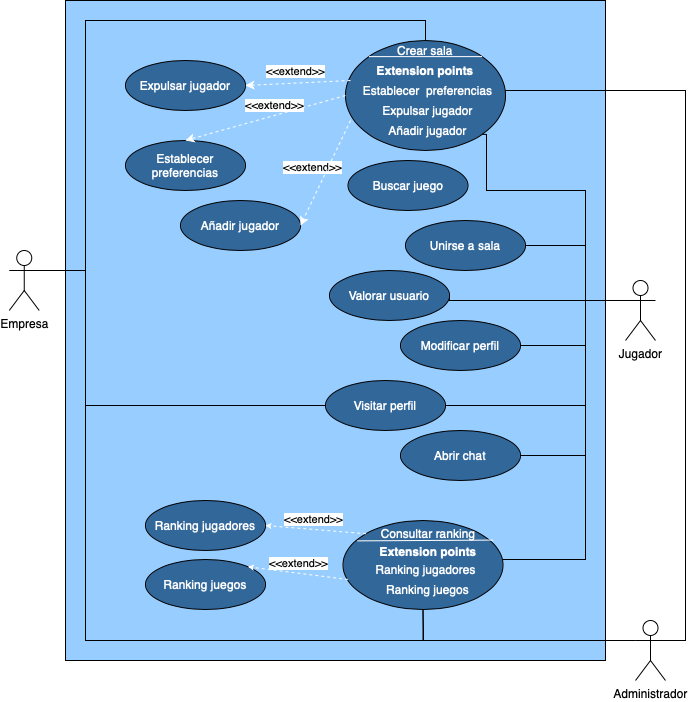

The diagram above was exported from draw.io. Its source (the exported page's mxGraphModel, read from the mxfile embedded in the PNG):
<mxGraphModel dx="1426" dy="2011" grid="1" gridSize="10" guides="1" tooltips="1" connect="1" arrows="1" fold="1" page="1" pageScale="1" pageWidth="827" pageHeight="1169" math="0" shadow="0">
  <root>
    <mxCell id="0" />
    <mxCell id="1" parent="0" />
    <mxCell id="2" value="" style="whiteSpace=wrap;html=1;strokeWidth=1;fillColor=#98cdff;" vertex="1" parent="1">
      <mxGeometry x="150" y="180" width="540" height="660" as="geometry" />
    </mxCell>
    <mxCell id="3" style="edgeStyle=orthogonalEdgeStyle;rounded=0;orthogonalLoop=1;jettySize=auto;html=1;exitX=1;exitY=0.3333333333333333;exitDx=0;exitDy=0;exitPerimeter=0;entryX=0;entryY=0.5;entryDx=0;entryDy=0;endArrow=none;endFill=0;endSize=3;" edge="1" source="6" target="37" parent="1">
      <mxGeometry relative="1" as="geometry">
        <Array as="points">
          <mxPoint x="170" y="450" />
          <mxPoint x="170" y="585" />
        </Array>
      </mxGeometry>
    </mxCell>
    <mxCell id="4" style="edgeStyle=orthogonalEdgeStyle;rounded=0;orthogonalLoop=1;jettySize=auto;html=1;exitX=1;exitY=0.3333333333333333;exitDx=0;exitDy=0;exitPerimeter=0;entryX=0.5;entryY=1;entryDx=0;entryDy=0;endArrow=none;endFill=0;endSize=3;" edge="1" source="6" target="40" parent="1">
      <mxGeometry relative="1" as="geometry">
        <Array as="points">
          <mxPoint x="170" y="450" />
          <mxPoint x="170" y="820" />
          <mxPoint x="508" y="820" />
        </Array>
      </mxGeometry>
    </mxCell>
    <mxCell id="5" style="edgeStyle=orthogonalEdgeStyle;rounded=0;orthogonalLoop=1;jettySize=auto;html=1;exitX=1;exitY=0.3333333333333333;exitDx=0;exitDy=0;exitPerimeter=0;entryX=0.5;entryY=0;entryDx=0;entryDy=0;endArrow=none;endFill=0;endSize=3;" edge="1" source="6" target="24" parent="1">
      <mxGeometry relative="1" as="geometry">
        <Array as="points">
          <mxPoint x="170" y="450" />
          <mxPoint x="170" y="200" />
          <mxPoint x="510" y="200" />
        </Array>
      </mxGeometry>
    </mxCell>
    <mxCell id="6" value="Empresa&lt;br&gt;" style="shape=umlActor;verticalLabelPosition=bottom;verticalAlign=top;html=1;outlineConnect=0;strokeWidth=1;" vertex="1" parent="1">
      <mxGeometry x="93.75" y="430" width="30" height="60" as="geometry" />
    </mxCell>
    <mxCell id="7" value="" style="ellipse;whiteSpace=wrap;html=1;strokeWidth=1;fillColor=#32679a;fontColor=#FFFFFF;" vertex="1" parent="1">
      <mxGeometry x="430" y="220" width="160" height="110" as="geometry" />
    </mxCell>
    <mxCell id="8" style="edgeStyle=orthogonalEdgeStyle;rounded=0;orthogonalLoop=1;jettySize=auto;html=1;exitX=0;exitY=0.3333333333333333;exitDx=0;exitDy=0;exitPerimeter=0;entryX=1;entryY=1;entryDx=0;entryDy=0;endArrow=none;endFill=0;strokeWidth=1;fontColor=#67AB9F;" edge="1" source="15" target="7" parent="1">
      <mxGeometry relative="1" as="geometry">
        <Array as="points">
          <mxPoint x="670" y="480" />
          <mxPoint x="670" y="370" />
          <mxPoint x="571" y="370" />
          <mxPoint x="571" y="314" />
        </Array>
      </mxGeometry>
    </mxCell>
    <mxCell id="9" style="edgeStyle=orthogonalEdgeStyle;rounded=0;orthogonalLoop=1;jettySize=auto;html=1;exitX=0;exitY=0.3333333333333333;exitDx=0;exitDy=0;exitPerimeter=0;entryX=1;entryY=0.5;entryDx=0;entryDy=0;endArrow=none;endFill=0;" edge="1" source="15" target="19" parent="1">
      <mxGeometry relative="1" as="geometry">
        <Array as="points">
          <mxPoint x="670" y="480" />
          <mxPoint x="670" y="425" />
        </Array>
      </mxGeometry>
    </mxCell>
    <mxCell id="10" style="edgeStyle=orthogonalEdgeStyle;rounded=0;orthogonalLoop=1;jettySize=auto;html=1;exitX=0;exitY=0.3333333333333333;exitDx=0;exitDy=0;exitPerimeter=0;entryX=1;entryY=0.5;entryDx=0;entryDy=0;endArrow=none;endFill=0;" edge="1" source="15" target="20" parent="1">
      <mxGeometry relative="1" as="geometry">
        <Array as="points">
          <mxPoint x="534" y="480" />
        </Array>
      </mxGeometry>
    </mxCell>
    <mxCell id="11" style="edgeStyle=orthogonalEdgeStyle;rounded=0;orthogonalLoop=1;jettySize=auto;html=1;exitX=0;exitY=0.3333333333333333;exitDx=0;exitDy=0;exitPerimeter=0;endArrow=none;endFill=0;" edge="1" source="15" target="36" parent="1">
      <mxGeometry relative="1" as="geometry">
        <Array as="points">
          <mxPoint x="670" y="480" />
          <mxPoint x="670" y="525" />
        </Array>
      </mxGeometry>
    </mxCell>
    <mxCell id="12" style="edgeStyle=orthogonalEdgeStyle;rounded=0;orthogonalLoop=1;jettySize=auto;html=1;exitX=0;exitY=0.3333333333333333;exitDx=0;exitDy=0;exitPerimeter=0;entryX=1;entryY=0.5;entryDx=0;entryDy=0;endArrow=none;endFill=0;" edge="1" source="15" target="37" parent="1">
      <mxGeometry relative="1" as="geometry">
        <Array as="points">
          <mxPoint x="670" y="480" />
          <mxPoint x="670" y="585" />
        </Array>
      </mxGeometry>
    </mxCell>
    <mxCell id="13" style="edgeStyle=orthogonalEdgeStyle;rounded=0;orthogonalLoop=1;jettySize=auto;html=1;exitX=0;exitY=0.3333333333333333;exitDx=0;exitDy=0;exitPerimeter=0;entryX=1;entryY=0.5;entryDx=0;entryDy=0;endArrow=none;endFill=0;" edge="1" source="15" target="38" parent="1">
      <mxGeometry relative="1" as="geometry">
        <Array as="points">
          <mxPoint x="670" y="480" />
          <mxPoint x="670" y="635" />
        </Array>
      </mxGeometry>
    </mxCell>
    <mxCell id="14" style="edgeStyle=orthogonalEdgeStyle;rounded=0;orthogonalLoop=1;jettySize=auto;html=1;exitX=0;exitY=0.3333333333333333;exitDx=0;exitDy=0;exitPerimeter=0;entryX=1;entryY=0;entryDx=0;entryDy=0;endArrow=none;endFill=0;" edge="1" source="15" target="43" parent="1">
      <mxGeometry relative="1" as="geometry">
        <Array as="points">
          <mxPoint x="670" y="480" />
          <mxPoint x="670" y="739" />
        </Array>
      </mxGeometry>
    </mxCell>
    <mxCell id="15" value="Jugador" style="shape=umlActor;verticalLabelPosition=bottom;verticalAlign=top;html=1;outlineConnect=0;strokeWidth=1;" vertex="1" parent="1">
      <mxGeometry x="710" y="460" width="30" height="60" as="geometry" />
    </mxCell>
    <mxCell id="16" style="edgeStyle=orthogonalEdgeStyle;rounded=0;orthogonalLoop=1;jettySize=auto;html=1;exitX=0;exitY=0.3333333333333333;exitDx=0;exitDy=0;exitPerimeter=0;entryX=0.5;entryY=1;entryDx=0;entryDy=0;endArrow=none;endFill=0;" edge="1" source="18" target="40" parent="1">
      <mxGeometry relative="1" as="geometry">
        <Array as="points">
          <mxPoint x="508" y="810" />
          <mxPoint x="508" y="744" />
        </Array>
      </mxGeometry>
    </mxCell>
    <mxCell id="17" style="edgeStyle=orthogonalEdgeStyle;rounded=0;orthogonalLoop=1;jettySize=auto;html=1;exitX=0;exitY=0.3333333333333333;exitDx=0;exitDy=0;exitPerimeter=0;entryX=1;entryY=0.5;entryDx=0;entryDy=0;endArrow=none;endFill=0;endSize=3;" edge="1" source="18" target="27" parent="1">
      <mxGeometry relative="1" as="geometry">
        <Array as="points">
          <mxPoint x="770" y="820" />
          <mxPoint x="770" y="270" />
        </Array>
      </mxGeometry>
    </mxCell>
    <mxCell id="18" value="Administrador" style="shape=umlActor;verticalLabelPosition=bottom;verticalAlign=top;html=1;outlineConnect=0;strokeWidth=1;" vertex="1" parent="1">
      <mxGeometry x="720" y="800" width="30" height="60" as="geometry" />
    </mxCell>
    <mxCell id="19" value="Unirse a sala" style="ellipse;whiteSpace=wrap;html=1;strokeWidth=1;fillColor=#32679a;fontColor=#FFFFFF;" vertex="1" parent="1">
      <mxGeometry x="490" y="400" width="120" height="50" as="geometry" />
    </mxCell>
    <mxCell id="20" value="Valorar usuario" style="ellipse;whiteSpace=wrap;html=1;strokeWidth=1;fillColor=#32679a;fontColor=#FFFFFF;" vertex="1" parent="1">
      <mxGeometry x="414" y="450" width="120" height="50" as="geometry" />
    </mxCell>
    <mxCell id="21" value="Establecer&lt;br&gt;preferencias" style="ellipse;whiteSpace=wrap;html=1;strokeWidth=1;fillColor=#32679a;fontColor=#FFFFFF;" vertex="1" parent="1">
      <mxGeometry x="210" y="320" width="120" height="50" as="geometry" />
    </mxCell>
    <mxCell id="22" value="" style="endArrow=classic;html=1;dashed=1;entryX=0.5;entryY=0;entryDx=0;entryDy=0;exitX=0;exitY=0.5;exitDx=0;exitDy=0;strokeColor=#FFFFFF;" edge="1" source="7" target="21" parent="1">
      <mxGeometry width="50" height="50" relative="1" as="geometry">
        <mxPoint x="150" y="170" as="sourcePoint" />
        <mxPoint x="200" y="120" as="targetPoint" />
      </mxGeometry>
    </mxCell>
    <mxCell id="23" value="&amp;lt;&amp;lt;extend&amp;gt;&amp;gt;" style="edgeLabel;html=1;align=center;verticalAlign=middle;resizable=0;points=[];" vertex="1" connectable="0" parent="22">
      <mxGeometry x="-0.349" relative="1" as="geometry">
        <mxPoint x="-19.88" y="-4.94" as="offset" />
      </mxGeometry>
    </mxCell>
    <mxCell id="24" value="Crear sala" style="text;html=1;align=center;verticalAlign=middle;whiteSpace=wrap;rounded=0;fontColor=#FFFFFF;" vertex="1" parent="1">
      <mxGeometry x="475" y="220" width="70" height="20" as="geometry" />
    </mxCell>
    <mxCell id="25" value="" style="endArrow=none;html=1;strokeColor=#FFFFFF;fontColor=#FFFFFF;exitX=0;exitY=0;exitDx=0;exitDy=0;entryX=1;entryY=0;entryDx=0;entryDy=0;fontSize=12;" edge="1" source="7" target="7" parent="1">
      <mxGeometry width="50" height="50" relative="1" as="geometry">
        <mxPoint x="380" y="180" as="sourcePoint" />
        <mxPoint x="430" y="130" as="targetPoint" />
      </mxGeometry>
    </mxCell>
    <mxCell id="26" value="Extension points" style="text;html=1;align=center;verticalAlign=middle;whiteSpace=wrap;rounded=0;fontColor=#FFFFFF;fontStyle=1" vertex="1" parent="1">
      <mxGeometry x="455" y="240" width="110" height="20" as="geometry" />
    </mxCell>
    <mxCell id="27" value="Establecer&amp;nbsp; preferencias" style="text;html=1;align=center;verticalAlign=middle;whiteSpace=wrap;rounded=0;fontColor=#FFFFFF;" vertex="1" parent="1">
      <mxGeometry x="435" y="260" width="155" height="20" as="geometry" />
    </mxCell>
    <mxCell id="28" value="Expulsar jugador" style="text;html=1;align=center;verticalAlign=middle;whiteSpace=wrap;rounded=0;fontColor=#FFFFFF;" vertex="1" parent="1">
      <mxGeometry x="435" y="280" width="155" height="20" as="geometry" />
    </mxCell>
    <mxCell id="29" value="Añadir jugador" style="text;html=1;align=center;verticalAlign=middle;whiteSpace=wrap;rounded=0;fontColor=#FFFFFF;" vertex="1" parent="1">
      <mxGeometry x="435" y="300" width="155" height="20" as="geometry" />
    </mxCell>
    <mxCell id="30" value="Expulsar jugador" style="ellipse;whiteSpace=wrap;html=1;strokeWidth=1;fillColor=#32679a;fontColor=#FFFFFF;" vertex="1" parent="1">
      <mxGeometry x="210" y="240" width="120" height="50" as="geometry" />
    </mxCell>
    <mxCell id="31" value="&amp;lt;&amp;lt;extend&amp;gt;&amp;gt;" style="edgeLabel;html=1;align=center;verticalAlign=middle;resizable=0;points=[];" vertex="1" connectable="0" parent="1">
      <mxGeometry x="379.9953622111916" y="250.00197465450128" as="geometry" />
    </mxCell>
    <mxCell id="32" value="" style="endArrow=classic;html=1;strokeColor=#FFFFFF;fontSize=12;fontColor=#FFFFFF;exitX=0;exitY=0;exitDx=0;exitDy=0;entryX=1;entryY=0.5;entryDx=0;entryDy=0;dashed=1;" edge="1" source="27" target="30" parent="1">
      <mxGeometry width="50" height="50" relative="1" as="geometry">
        <mxPoint x="370" y="180" as="sourcePoint" />
        <mxPoint x="420" y="130" as="targetPoint" />
      </mxGeometry>
    </mxCell>
    <mxCell id="33" value="Añadir jugador" style="ellipse;whiteSpace=wrap;html=1;strokeWidth=1;fillColor=#32679a;fontColor=#FFFFFF;" vertex="1" parent="1">
      <mxGeometry x="265" y="380" width="120" height="50" as="geometry" />
    </mxCell>
    <mxCell id="34" value="&amp;lt;&amp;lt;extend&amp;gt;&amp;gt;" style="edgeLabel;html=1;align=center;verticalAlign=middle;resizable=0;points=[];" vertex="1" connectable="0" parent="1">
      <mxGeometry x="398.4953622111916" y="345.0019746545013" as="geometry">
        <mxPoint x="-2" y="1" as="offset" />
      </mxGeometry>
    </mxCell>
    <mxCell id="35" value="" style="endArrow=classic;html=1;strokeColor=#FFFFFF;fontSize=12;fontColor=#FFFFFF;exitX=0;exitY=0;exitDx=0;exitDy=0;entryX=1;entryY=0.5;entryDx=0;entryDy=0;dashed=1;" edge="1" source="29" target="33" parent="1">
      <mxGeometry width="50" height="50" relative="1" as="geometry">
        <mxPoint x="490" y="400" as="sourcePoint" />
        <mxPoint x="475" y="270" as="targetPoint" />
      </mxGeometry>
    </mxCell>
    <mxCell id="36" value="Modificar perfil" style="ellipse;whiteSpace=wrap;html=1;strokeWidth=1;fillColor=#32679a;fontColor=#FFFFFF;" vertex="1" parent="1">
      <mxGeometry x="485" y="500" width="120" height="50" as="geometry" />
    </mxCell>
    <mxCell id="37" value="Visitar perfil&lt;span style=&quot;color: rgba(0 , 0 , 0 , 0) ; font-family: monospace ; font-size: 0px&quot;&gt;%3CmxGraphModel%3E%3Croot%3E%3CmxCell%20id%3D%220%22%2F%3E%3CmxCell%20id%3D%221%22%20parent%3D%220%22%2F%3E%3CmxCell%20id%3D%222%22%20value%3D%22Modificar%20perfil%22%20style%3D%22ellipse%3BwhiteSpace%3Dwrap%3Bhtml%3D1%3BstrokeWidth%3D1%3BfillColor%3D%2332679a%3BfontColor%3D%23FFFFFF%3B%22%20vertex%3D%221%22%20parent%3D%221%22%3E%3CmxGeometry%20x%3D%22452.5%22%20y%3D%22510%22%20width%3D%22120%22%20height%3D%2250%22%20as%3D%22geometry%22%2F%3E%3C%2FmxCell%3E%3C%2Froot%3E%3C%2FmxGraphModel%3E&lt;/span&gt;" style="ellipse;whiteSpace=wrap;html=1;strokeWidth=1;fillColor=#32679a;fontColor=#FFFFFF;" vertex="1" parent="1">
      <mxGeometry x="410" y="560" width="120" height="50" as="geometry" />
    </mxCell>
    <mxCell id="38" value="Abrir chat" style="ellipse;whiteSpace=wrap;html=1;strokeWidth=1;fillColor=#32679a;fontColor=#FFFFFF;" vertex="1" parent="1">
      <mxGeometry x="485" y="610" width="120" height="50" as="geometry" />
    </mxCell>
    <mxCell id="39" value="Ranking jugadores" style="ellipse;whiteSpace=wrap;html=1;strokeWidth=1;fillColor=#32679a;fontColor=#FFFFFF;" vertex="1" parent="1">
      <mxGeometry x="230" y="680" width="120" height="50" as="geometry" />
    </mxCell>
    <mxCell id="40" value="" style="ellipse;whiteSpace=wrap;html=1;strokeWidth=1;fillColor=#32679a;fontColor=#FFFFFF;" vertex="1" parent="1">
      <mxGeometry x="427.5" y="700" width="160" height="89" as="geometry" />
    </mxCell>
    <mxCell id="41" value="Consultar ranking" style="text;html=1;align=center;verticalAlign=middle;whiteSpace=wrap;rounded=0;fontColor=#FFFFFF;" vertex="1" parent="1">
      <mxGeometry x="458.75" y="703" width="107.5" height="20" as="geometry" />
    </mxCell>
    <mxCell id="42" value="Extension points" style="text;html=1;align=center;verticalAlign=middle;whiteSpace=wrap;rounded=0;fontColor=#FFFFFF;fontStyle=1" vertex="1" parent="1">
      <mxGeometry x="457.5" y="721" width="110" height="20" as="geometry" />
    </mxCell>
    <mxCell id="43" value="Ranking jugadores" style="text;html=1;align=center;verticalAlign=middle;whiteSpace=wrap;rounded=0;fontColor=#FFFFFF;" vertex="1" parent="1">
      <mxGeometry x="432.5" y="739" width="155" height="20" as="geometry" />
    </mxCell>
    <mxCell id="44" value="Ranking juegos" style="text;html=1;align=center;verticalAlign=middle;whiteSpace=wrap;rounded=0;fontColor=#FFFFFF;" vertex="1" parent="1">
      <mxGeometry x="466.25" y="759" width="92.5" height="20" as="geometry" />
    </mxCell>
    <mxCell id="45" value="" style="endArrow=none;html=1;strokeColor=#FFFFFF;fontSize=12;fontColor=#FFFFFF;exitX=0.089;exitY=0.229;exitDx=0;exitDy=0;exitPerimeter=0;entryX=0.939;entryY=0.22;entryDx=0;entryDy=0;entryPerimeter=0;" edge="1" source="40" target="40" parent="1">
      <mxGeometry width="50" height="50" relative="1" as="geometry">
        <mxPoint x="320" y="850" as="sourcePoint" />
        <mxPoint x="370" y="800" as="targetPoint" />
      </mxGeometry>
    </mxCell>
    <mxCell id="46" value="Ranking juegos" style="ellipse;whiteSpace=wrap;html=1;strokeWidth=1;fillColor=#32679a;fontColor=#FFFFFF;" vertex="1" parent="1">
      <mxGeometry x="230" y="739" width="120" height="50" as="geometry" />
    </mxCell>
    <mxCell id="47" value="" style="endArrow=classic;html=1;strokeColor=#FFFFFF;fontSize=12;fontColor=#FFFFFF;exitX=0;exitY=0;exitDx=0;exitDy=0;entryX=1;entryY=0.5;entryDx=0;entryDy=0;dashed=1;endSize=3;" edge="1" source="40" target="39" parent="1">
      <mxGeometry width="50" height="50" relative="1" as="geometry">
        <mxPoint x="414" y="585" as="sourcePoint" />
        <mxPoint x="364" y="690" as="targetPoint" />
      </mxGeometry>
    </mxCell>
    <mxCell id="48" value="" style="endArrow=classic;html=1;strokeColor=#FFFFFF;fontSize=12;fontColor=#FFFFFF;exitX=0;exitY=1;exitDx=0;exitDy=0;entryX=1;entryY=0;entryDx=0;entryDy=0;dashed=1;endSize=3;" edge="1" source="43" target="46" parent="1">
      <mxGeometry width="50" height="50" relative="1" as="geometry">
        <mxPoint x="465.61276911307573" y="724.2120230121918" as="sourcePoint" />
        <mxPoint x="360" y="715" as="targetPoint" />
      </mxGeometry>
    </mxCell>
    <mxCell id="49" value="&amp;lt;&amp;lt;extend&amp;gt;&amp;gt;" style="edgeLabel;html=1;align=center;verticalAlign=middle;resizable=0;points=[];" vertex="1" connectable="0" parent="1">
      <mxGeometry x="427.4953622111916" y="700.0019746545013" as="geometry">
        <mxPoint x="-30" y="-2" as="offset" />
      </mxGeometry>
    </mxCell>
    <mxCell id="50" value="&amp;lt;&amp;lt;extend&amp;gt;&amp;gt;" style="edgeLabel;html=1;align=center;verticalAlign=middle;resizable=0;points=[];" vertex="1" connectable="0" parent="1">
      <mxGeometry x="384.9953622111916" y="741.0019746545013" as="geometry">
        <mxPoint x="-2" y="1" as="offset" />
      </mxGeometry>
    </mxCell>
    <mxCell id="51" value="Buscar juego" style="ellipse;whiteSpace=wrap;html=1;strokeWidth=1;fillColor=#32679a;fontColor=#FFFFFF;" vertex="1" parent="1">
      <mxGeometry x="432.5" y="340" width="120" height="50" as="geometry" />
    </mxCell>
  </root>
</mxGraphModel>